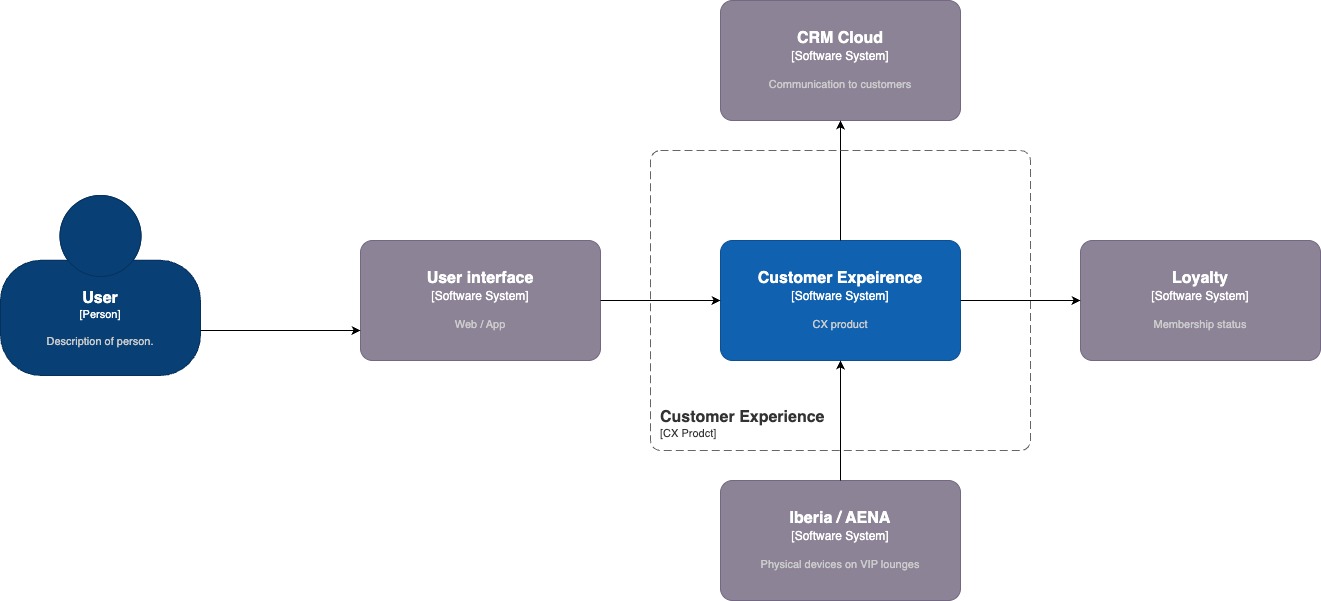

The diagram above was exported from draw.io. Its source (the exported page's mxGraphModel, read from the mxfile embedded in the PNG):
<mxGraphModel dx="4501" dy="1925" grid="1" gridSize="10" guides="1" tooltips="1" connect="1" arrows="1" fold="1" page="1" pageScale="1" pageWidth="1169" pageHeight="827" math="0" shadow="0">
  <root>
    <mxCell id="0" />
    <mxCell id="1" parent="0" />
    <object placeholders="1" c4Name="User" c4Type="Person" c4Description="Description of person." label="&lt;font style=&quot;font-size: 16px&quot;&gt;&lt;b&gt;%c4Name%&lt;/b&gt;&lt;/font&gt;&lt;div&gt;[%c4Type%]&lt;/div&gt;&lt;br&gt;&lt;div&gt;&lt;font style=&quot;font-size: 11px&quot;&gt;&lt;font color=&quot;#cccccc&quot;&gt;%c4Description%&lt;/font&gt;&lt;/div&gt;" id="Sqi1H86JB4IlO6igO6Uy-1">
      <mxCell style="html=1;fontSize=11;dashed=0;whiteSpace=wrap;fillColor=#083F75;strokeColor=#06315C;fontColor=#ffffff;shape=mxgraph.c4.person2;align=center;metaEdit=1;points=[[0.5,0,0],[1,0.5,0],[1,0.75,0],[0.75,1,0],[0.5,1,0],[0.25,1,0],[0,0.75,0],[0,0.5,0]];resizable=0;" parent="1" vertex="1">
        <mxGeometry x="-553" y="315" width="200" height="180" as="geometry" />
      </mxCell>
    </object>
    <object placeholders="1" c4Name="Customer Expeirence" c4Type="Software System" c4Description="CX product" label="&lt;font style=&quot;font-size: 16px&quot;&gt;&lt;b&gt;%c4Name%&lt;/b&gt;&lt;/font&gt;&lt;div&gt;[%c4Type%]&lt;/div&gt;&lt;br&gt;&lt;div&gt;&lt;font style=&quot;font-size: 11px&quot;&gt;&lt;font color=&quot;#cccccc&quot;&gt;%c4Description%&lt;/font&gt;&lt;/div&gt;" id="Sqi1H86JB4IlO6igO6Uy-2">
      <mxCell style="rounded=1;whiteSpace=wrap;html=1;labelBackgroundColor=none;fillColor=#1061B0;fontColor=#ffffff;align=center;arcSize=10;strokeColor=#0D5091;metaEdit=1;resizable=0;points=[[0.25,0,0],[0.5,0,0],[0.75,0,0],[1,0.25,0],[1,0.5,0],[1,0.75,0],[0.75,1,0],[0.5,1,0],[0.25,1,0],[0,0.75,0],[0,0.5,0],[0,0.25,0]];" parent="1" vertex="1">
        <mxGeometry x="167" y="360" width="240" height="120" as="geometry" />
      </mxCell>
    </object>
    <object placeholders="1" c4Name="CRM Cloud" c4Type="Software System" c4Description="Communication to customers&#10;" label="&lt;font style=&quot;font-size: 16px&quot;&gt;&lt;b&gt;%c4Name%&lt;/b&gt;&lt;/font&gt;&lt;div&gt;[%c4Type%]&lt;/div&gt;&lt;br&gt;&lt;div&gt;&lt;font style=&quot;font-size: 11px&quot;&gt;&lt;font color=&quot;#cccccc&quot;&gt;%c4Description%&lt;/font&gt;&lt;/div&gt;" id="Sqi1H86JB4IlO6igO6Uy-3">
      <mxCell style="rounded=1;whiteSpace=wrap;html=1;labelBackgroundColor=none;fillColor=#8C8496;fontColor=#ffffff;align=center;arcSize=10;strokeColor=#736782;metaEdit=1;resizable=0;points=[[0.25,0,0],[0.5,0,0],[0.75,0,0],[1,0.25,0],[1,0.5,0],[1,0.75,0],[0.75,1,0],[0.5,1,0],[0.25,1,0],[0,0.75,0],[0,0.5,0],[0,0.25,0]];" parent="1" vertex="1">
        <mxGeometry x="167" y="120" width="240" height="120" as="geometry" />
      </mxCell>
    </object>
    <mxCell id="Sqi1H86JB4IlO6igO6Uy-4" style="edgeStyle=orthogonalEdgeStyle;rounded=0;orthogonalLoop=1;jettySize=auto;html=1;entryX=0.5;entryY=1;entryDx=0;entryDy=0;entryPerimeter=0;" parent="1" source="Sqi1H86JB4IlO6igO6Uy-2" target="Sqi1H86JB4IlO6igO6Uy-3" edge="1">
      <mxGeometry relative="1" as="geometry" />
    </mxCell>
    <object placeholders="1" c4Name="User interface" c4Type="Software System" c4Description="Web / App" label="&lt;font style=&quot;font-size: 16px&quot;&gt;&lt;b&gt;%c4Name%&lt;/b&gt;&lt;/font&gt;&lt;div&gt;[%c4Type%]&lt;/div&gt;&lt;br&gt;&lt;div&gt;&lt;font style=&quot;font-size: 11px&quot;&gt;&lt;font color=&quot;#cccccc&quot;&gt;%c4Description%&lt;/font&gt;&lt;/div&gt;" id="Sqi1H86JB4IlO6igO6Uy-7">
      <mxCell style="rounded=1;whiteSpace=wrap;html=1;labelBackgroundColor=none;fillColor=#8C8496;fontColor=#ffffff;align=center;arcSize=10;strokeColor=#736782;metaEdit=1;resizable=0;points=[[0.25,0,0],[0.5,0,0],[0.75,0,0],[1,0.25,0],[1,0.5,0],[1,0.75,0],[0.75,1,0],[0.5,1,0],[0.25,1,0],[0,0.75,0],[0,0.5,0],[0,0.25,0]];" parent="1" vertex="1">
        <mxGeometry x="-193" y="360" width="240" height="120" as="geometry" />
      </mxCell>
    </object>
    <mxCell id="Sqi1H86JB4IlO6igO6Uy-8" style="edgeStyle=orthogonalEdgeStyle;rounded=0;orthogonalLoop=1;jettySize=auto;html=1;entryX=0;entryY=0.5;entryDx=0;entryDy=0;entryPerimeter=0;" parent="1" source="Sqi1H86JB4IlO6igO6Uy-7" target="Sqi1H86JB4IlO6igO6Uy-2" edge="1">
      <mxGeometry relative="1" as="geometry" />
    </mxCell>
    <mxCell id="Sqi1H86JB4IlO6igO6Uy-9" style="edgeStyle=orthogonalEdgeStyle;rounded=0;orthogonalLoop=1;jettySize=auto;html=1;exitX=1;exitY=0.75;exitDx=0;exitDy=0;exitPerimeter=0;entryX=0;entryY=0.75;entryDx=0;entryDy=0;entryPerimeter=0;" parent="1" source="Sqi1H86JB4IlO6igO6Uy-1" target="Sqi1H86JB4IlO6igO6Uy-7" edge="1">
      <mxGeometry relative="1" as="geometry" />
    </mxCell>
    <object placeholders="1" c4Name="Loyalty" c4Type="Software System" c4Description="Membership status" label="&lt;font style=&quot;font-size: 16px&quot;&gt;&lt;b&gt;%c4Name%&lt;/b&gt;&lt;/font&gt;&lt;div&gt;[%c4Type%]&lt;/div&gt;&lt;br&gt;&lt;div&gt;&lt;font style=&quot;font-size: 11px&quot;&gt;&lt;font color=&quot;#cccccc&quot;&gt;%c4Description%&lt;/font&gt;&lt;/div&gt;" id="Sqi1H86JB4IlO6igO6Uy-10">
      <mxCell style="rounded=1;whiteSpace=wrap;html=1;labelBackgroundColor=none;fillColor=#8C8496;fontColor=#ffffff;align=center;arcSize=10;strokeColor=#736782;metaEdit=1;resizable=0;points=[[0.25,0,0],[0.5,0,0],[0.75,0,0],[1,0.25,0],[1,0.5,0],[1,0.75,0],[0.75,1,0],[0.5,1,0],[0.25,1,0],[0,0.75,0],[0,0.5,0],[0,0.25,0]];" parent="1" vertex="1">
        <mxGeometry x="527" y="360" width="240" height="120" as="geometry" />
      </mxCell>
    </object>
    <mxCell id="Sqi1H86JB4IlO6igO6Uy-12" style="edgeStyle=orthogonalEdgeStyle;rounded=0;orthogonalLoop=1;jettySize=auto;html=1;entryX=0;entryY=0.5;entryDx=0;entryDy=0;entryPerimeter=0;" parent="1" source="Sqi1H86JB4IlO6igO6Uy-2" target="Sqi1H86JB4IlO6igO6Uy-10" edge="1">
      <mxGeometry relative="1" as="geometry" />
    </mxCell>
    <object placeholders="1" c4Name="Iberia / AENA" c4Type="Software System" c4Description="Physical devices on VIP lounges" label="&lt;font style=&quot;font-size: 16px&quot;&gt;&lt;b&gt;%c4Name%&lt;/b&gt;&lt;/font&gt;&lt;div&gt;[%c4Type%]&lt;/div&gt;&lt;br&gt;&lt;div&gt;&lt;font style=&quot;font-size: 11px&quot;&gt;&lt;font color=&quot;#cccccc&quot;&gt;%c4Description%&lt;/font&gt;&lt;/div&gt;" id="Sqi1H86JB4IlO6igO6Uy-13">
      <mxCell style="rounded=1;whiteSpace=wrap;html=1;labelBackgroundColor=none;fillColor=#8C8496;fontColor=#ffffff;align=center;arcSize=10;strokeColor=#736782;metaEdit=1;resizable=0;points=[[0.25,0,0],[0.5,0,0],[0.75,0,0],[1,0.25,0],[1,0.5,0],[1,0.75,0],[0.75,1,0],[0.5,1,0],[0.25,1,0],[0,0.75,0],[0,0.5,0],[0,0.25,0]];" parent="1" vertex="1">
        <mxGeometry x="167" y="600" width="240" height="120" as="geometry" />
      </mxCell>
    </object>
    <mxCell id="Sqi1H86JB4IlO6igO6Uy-14" style="edgeStyle=orthogonalEdgeStyle;rounded=0;orthogonalLoop=1;jettySize=auto;html=1;entryX=0.5;entryY=1;entryDx=0;entryDy=0;entryPerimeter=0;" parent="1" source="Sqi1H86JB4IlO6igO6Uy-13" target="Sqi1H86JB4IlO6igO6Uy-2" edge="1">
      <mxGeometry relative="1" as="geometry" />
    </mxCell>
    <object placeholders="1" c4Name="Customer Experience" c4Type="SystemScopeBoundary" c4Application="CX Prodct" label="&lt;font style=&quot;font-size: 16px&quot;&gt;&lt;b&gt;&lt;div style=&quot;text-align: left&quot;&gt;%c4Name%&lt;/div&gt;&lt;/b&gt;&lt;/font&gt;&lt;div style=&quot;text-align: left&quot;&gt;[%c4Application%]&lt;/div&gt;" id="mK-5Nh-pdZd2Kvp_WPLK-1">
      <mxCell style="rounded=1;fontSize=11;whiteSpace=wrap;html=1;dashed=1;arcSize=20;fillColor=none;strokeColor=#666666;fontColor=#333333;labelBackgroundColor=none;align=left;verticalAlign=bottom;labelBorderColor=none;spacingTop=0;spacing=10;dashPattern=8 4;metaEdit=1;rotatable=0;perimeter=rectanglePerimeter;noLabel=0;labelPadding=0;allowArrows=0;connectable=0;expand=0;recursiveResize=0;editable=1;pointerEvents=0;absoluteArcSize=1;points=[[0.25,0,0],[0.5,0,0],[0.75,0,0],[1,0.25,0],[1,0.5,0],[1,0.75,0],[0.75,1,0],[0.5,1,0],[0.25,1,0],[0,0.75,0],[0,0.5,0],[0,0.25,0]];" parent="1" vertex="1">
        <mxGeometry x="97" y="270" width="380" height="300" as="geometry" />
      </mxCell>
    </object>
  </root>
</mxGraphModel>